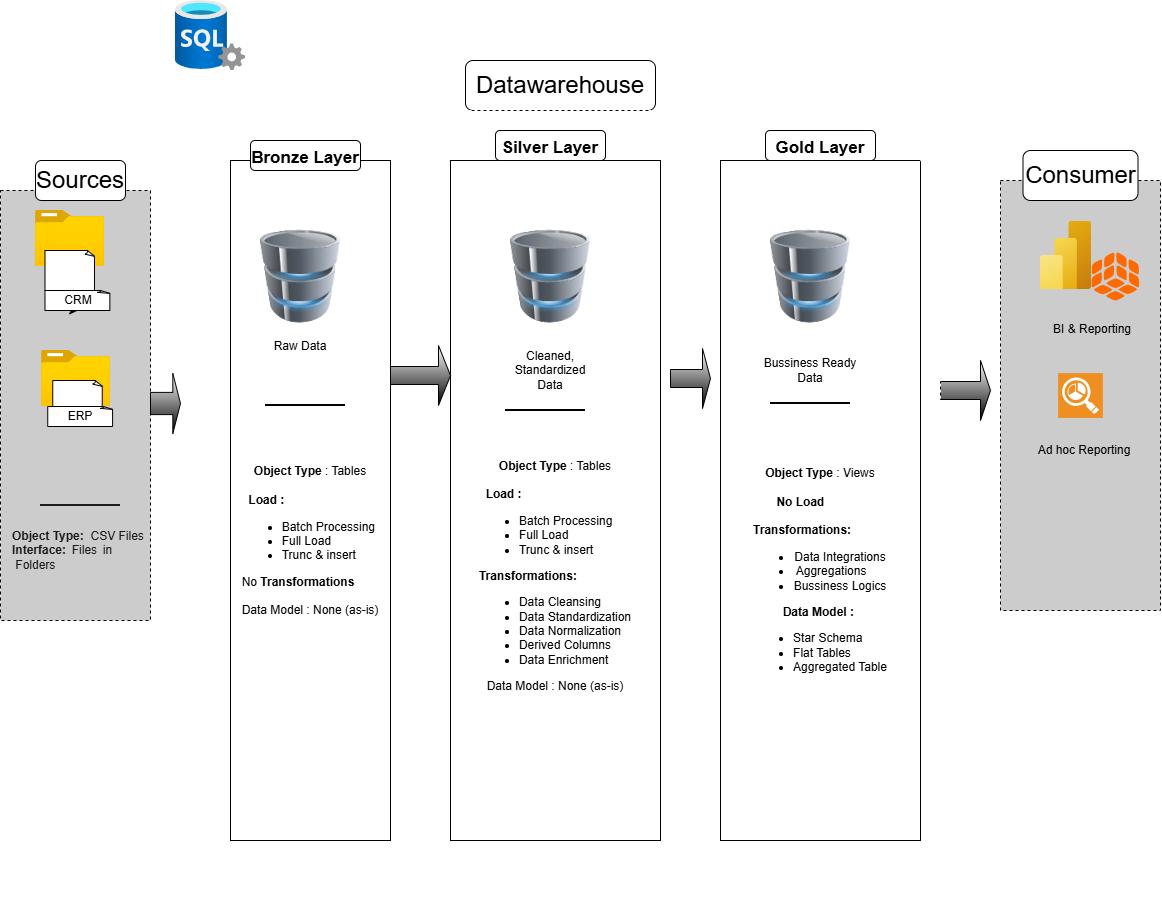

The diagram above was exported from draw.io. Its source (the exported page's mxGraphModel, read from the mxfile embedded in the PNG):
<mxGraphModel dx="1334" dy="920" grid="1" gridSize="10" guides="1" tooltips="1" connect="1" arrows="1" fold="1" page="1" pageScale="1" pageWidth="850" pageHeight="1100" background="none" math="0" shadow="0">
  <root>
    <mxCell id="0" />
    <mxCell id="1" parent="0" />
    <mxCell id="lAsCAFX1s63fh_ptylyP-1" parent="1" style="rounded=0;whiteSpace=wrap;html=1;fillColor=#CCCCCC;dashed=1;" value="" vertex="1">
      <mxGeometry height="430" width="150" x="20" y="190" as="geometry" />
    </mxCell>
    <mxCell id="lAsCAFX1s63fh_ptylyP-2" parent="1" style="rounded=1;whiteSpace=wrap;html=1;fontSize=24;" value="Sources" vertex="1">
      <mxGeometry height="40" width="90" x="55" y="160" as="geometry" />
    </mxCell>
    <mxCell id="lAsCAFX1s63fh_ptylyP-4" parent="1" style="rounded=1;whiteSpace=wrap;html=1;fontSize=24;" value="Datawarehouse" vertex="1">
      <mxGeometry height="50" width="190" x="485" y="60" as="geometry" />
    </mxCell>
    <mxCell id="lAsCAFX1s63fh_ptylyP-5" parent="1" style="rounded=0;whiteSpace=wrap;html=1;fillColor=#CCCCCC;dashed=1;" value="" vertex="1">
      <mxGeometry height="430" width="160" x="1020" y="180" as="geometry" />
    </mxCell>
    <mxCell id="lAsCAFX1s63fh_ptylyP-6" parent="1" style="rounded=1;whiteSpace=wrap;html=1;fontSize=24;" value="Consumer" vertex="1">
      <mxGeometry height="50" width="115" x="1042.5" y="150" as="geometry" />
    </mxCell>
    <mxCell id="lAsCAFX1s63fh_ptylyP-7" parent="1" style="rounded=0;whiteSpace=wrap;html=1;" value="" vertex="1">
      <mxGeometry height="680" width="160" x="250" y="160" as="geometry" />
    </mxCell>
    <mxCell id="lAsCAFX1s63fh_ptylyP-8" parent="1" style="rounded=1;whiteSpace=wrap;html=1;fontSize=24;" value="&lt;font style=&quot;font-size: 17px;&quot;&gt;&lt;b style=&quot;background-color: light-dark(#ffffff, var(--ge-dark-color, #121212));&quot;&gt;Bronze Layer&lt;/b&gt;&lt;/font&gt;" vertex="1">
      <mxGeometry height="30" width="110" x="270" y="140" as="geometry" />
    </mxCell>
    <mxCell id="lAsCAFX1s63fh_ptylyP-10" parent="1" style="rounded=0;whiteSpace=wrap;html=1;" value="" vertex="1">
      <mxGeometry height="680" width="210" x="470" y="160" as="geometry" />
    </mxCell>
    <mxCell id="lAsCAFX1s63fh_ptylyP-11" parent="1" style="rounded=1;whiteSpace=wrap;html=1;fontSize=24;" value="&lt;font style=&quot;font-size: 17px;&quot;&gt;&lt;b style=&quot;background-color: light-dark(#ffffff, var(--ge-dark-color, #121212));&quot;&gt;Silver Layer&lt;/b&gt;&lt;/font&gt;" vertex="1">
      <mxGeometry height="30" width="110" x="515" y="130" as="geometry" />
    </mxCell>
    <mxCell id="lAsCAFX1s63fh_ptylyP-12" parent="1" style="rounded=1;whiteSpace=wrap;html=1;fontSize=24;" value="&lt;font style=&quot;font-size: 17px;&quot;&gt;&lt;b&gt;Gold Layer&lt;/b&gt;&lt;/font&gt;" vertex="1">
      <mxGeometry height="30" width="110" x="785" y="130" as="geometry" />
    </mxCell>
    <mxCell id="lAsCAFX1s63fh_ptylyP-13" parent="1" style="rounded=0;whiteSpace=wrap;html=1;" value="" vertex="1">
      <mxGeometry height="680" width="200" x="740" y="160" as="geometry" />
    </mxCell>
    <mxCell id="lAsCAFX1s63fh_ptylyP-16" parent="1" style="image;aspect=fixed;html=1;points=[];align=center;fontSize=12;image=img/lib/azure2/general/Folder_Blank.svg;" value="" vertex="1">
      <mxGeometry height="56" width="69" x="55" y="210" as="geometry" />
    </mxCell>
    <mxCell id="lAsCAFX1s63fh_ptylyP-20" edge="1" parent="1" source="lAsCAFX1s63fh_ptylyP-17" style="edgeStyle=orthogonalEdgeStyle;rounded=0;orthogonalLoop=1;jettySize=auto;html=1;" target="lAsCAFX1s63fh_ptylyP-19" value="">
      <mxGeometry relative="1" as="geometry" />
    </mxCell>
    <mxCell id="lAsCAFX1s63fh_ptylyP-17" parent="1" style="whiteSpace=wrap;html=1;shape=mxgraph.basic.document" value="" vertex="1">
      <mxGeometry height="40" width="50" x="64.5" y="250" as="geometry" />
    </mxCell>
    <mxCell id="lAsCAFX1s63fh_ptylyP-19" parent="1" style="whiteSpace=wrap;html=1;shape=mxgraph.basic.document" value="CRM" vertex="1">
      <mxGeometry height="20" width="65.5" x="64.5" y="290" as="geometry" />
    </mxCell>
    <mxCell id="lAsCAFX1s63fh_ptylyP-21" parent="1" style="image;aspect=fixed;html=1;points=[];align=center;fontSize=12;image=img/lib/azure2/general/Folder_Blank.svg;" value="" vertex="1">
      <mxGeometry height="56" width="69" x="61" y="350" as="geometry" />
    </mxCell>
    <mxCell id="lAsCAFX1s63fh_ptylyP-22" parent="1" style="whiteSpace=wrap;html=1;shape=mxgraph.basic.document" value="" vertex="1">
      <mxGeometry height="40" width="50" x="72.25" y="380" as="geometry" />
    </mxCell>
    <mxCell id="lAsCAFX1s63fh_ptylyP-23" parent="1" style="whiteSpace=wrap;html=1;shape=mxgraph.basic.document" value="ERP" vertex="1">
      <mxGeometry height="20" width="65.5" x="67.25" y="406" as="geometry" />
    </mxCell>
    <mxCell id="lAsCAFX1s63fh_ptylyP-29" parent="1" style="line;strokeWidth=2;html=1;strokeColor=#1A1A1A;" value="" vertex="1">
      <mxGeometry height="10" width="80" x="60" y="500" as="geometry" />
    </mxCell>
    <mxCell id="lAsCAFX1s63fh_ptylyP-30" parent="1" style="text;html=1;whiteSpace=wrap;strokeColor=none;fillColor=none;align=left;verticalAlign=middle;rounded=0;" value="&lt;div style=&quot;text-align: justify;&quot;&gt;&lt;font style=&quot;color: rgb(26, 26, 26);&quot;&gt;&lt;b style=&quot;background-color: transparent;&quot;&gt;Object Type:&lt;/b&gt;&lt;span style=&quot;background-color: transparent;&quot;&gt;&amp;nbsp; CSV Files&lt;/span&gt;&lt;/font&gt;&lt;/div&gt;&lt;div style=&quot;text-align: justify;&quot;&gt;&lt;font style=&quot;color: rgb(26, 26, 26);&quot;&gt;&lt;b style=&quot;&quot;&gt;Interface:&lt;/b&gt; Files in&amp;nbsp; &amp;nbsp; &amp;nbsp; &amp;nbsp; &amp;nbsp;Folders&lt;/font&gt;&lt;/div&gt;" vertex="1">
      <mxGeometry height="60" width="140" x="30" y="520" as="geometry" />
    </mxCell>
    <mxCell id="lAsCAFX1s63fh_ptylyP-32" parent="1" style="image;html=1;image=img/lib/clip_art/computers/Database_128x128.png;imageBackground=none;" value="" vertex="1">
      <mxGeometry height="110" width="80" x="280" y="221" as="geometry" />
    </mxCell>
    <mxCell id="lAsCAFX1s63fh_ptylyP-33" parent="1" style="image;html=1;image=img/lib/clip_art/computers/Database_128x128.png" value="" vertex="1">
      <mxGeometry height="98" width="80" x="530" y="227" as="geometry" />
    </mxCell>
    <mxCell id="lAsCAFX1s63fh_ptylyP-34" parent="1" style="image;html=1;image=img/lib/clip_art/computers/Database_128x128.png" value="" vertex="1">
      <mxGeometry height="110" width="80" x="790" y="221" as="geometry" />
    </mxCell>
    <mxCell id="lAsCAFX1s63fh_ptylyP-38" parent="1" style="shape=singleArrow;whiteSpace=wrap;html=1;fillColor=light-dark(#FFFFFF,#59E6E8);gradientColor=default;" value="" vertex="1">
      <mxGeometry height="60" width="60" x="410" y="345" as="geometry" />
    </mxCell>
    <mxCell id="lAsCAFX1s63fh_ptylyP-39" parent="1" style="shape=singleArrow;whiteSpace=wrap;html=1;fillColor=light-dark(#FFFFFF,#59E6E8);gradientColor=default;" value="" vertex="1">
      <mxGeometry height="60" width="40" x="690" y="348" as="geometry" />
    </mxCell>
    <mxCell id="lAsCAFX1s63fh_ptylyP-45" parent="1" style="text;html=1;whiteSpace=wrap;strokeColor=none;fillColor=none;align=center;verticalAlign=middle;rounded=0;" value="Raw Data" vertex="1">
      <mxGeometry height="30" width="60" x="290" y="331" as="geometry" />
    </mxCell>
    <mxCell id="lAsCAFX1s63fh_ptylyP-46" parent="1" style="text;html=1;whiteSpace=wrap;strokeColor=none;fillColor=none;align=center;verticalAlign=middle;rounded=0;" value="Cleaned,&lt;div&gt;Standardized Data&lt;/div&gt;" vertex="1">
      <mxGeometry height="50" width="100" x="520" y="345" as="geometry" />
    </mxCell>
    <mxCell id="lAsCAFX1s63fh_ptylyP-47" parent="1" style="text;html=1;whiteSpace=wrap;strokeColor=none;fillColor=none;align=center;verticalAlign=middle;rounded=0;" value="Bussiness Ready Data" vertex="1">
      <mxGeometry height="50" width="100" x="780" y="345" as="geometry" />
    </mxCell>
    <mxCell id="lAsCAFX1s63fh_ptylyP-48" parent="1" style="line;strokeWidth=2;html=1;" value="" vertex="1">
      <mxGeometry height="20" width="80" x="285" y="395" as="geometry" />
    </mxCell>
    <mxCell id="lAsCAFX1s63fh_ptylyP-49" parent="1" style="line;strokeWidth=2;html=1;" value="" vertex="1">
      <mxGeometry height="10" width="80" x="525" y="405" as="geometry" />
    </mxCell>
    <mxCell id="lAsCAFX1s63fh_ptylyP-50" parent="1" style="line;strokeWidth=2;html=1;" value="" vertex="1">
      <mxGeometry height="10" width="80" x="790" y="398" as="geometry" />
    </mxCell>
    <mxCell id="lAsCAFX1s63fh_ptylyP-56" parent="1" style="text;html=1;whiteSpace=wrap;strokeColor=none;fillColor=none;align=center;verticalAlign=middle;rounded=0;" value="&lt;font&gt;&lt;b&gt;Object Type&lt;/b&gt; : Tables&lt;/font&gt;&lt;div&gt;&lt;font&gt;&lt;br&gt;&lt;/font&gt;&lt;div&gt;&lt;div style=&quot;text-align: left;&quot;&gt;&lt;span style=&quot;background-color: transparent; color: light-dark(rgb(0, 0, 0), rgb(255, 255, 255));&quot;&gt;&lt;font&gt;&amp;nbsp;&lt;b&gt; Load :&lt;/b&gt;&lt;/font&gt;&lt;/span&gt;&lt;/div&gt;&lt;div&gt;&lt;div&gt;&lt;ul&gt;&lt;li style=&quot;text-align: left;&quot;&gt;&lt;span style=&quot;background-color: transparent; color: light-dark(rgb(0, 0, 0), rgb(255, 255, 255));&quot;&gt;&lt;font&gt;Batch Processing&amp;nbsp;&lt;/font&gt;&lt;/span&gt;&lt;/li&gt;&lt;li style=&quot;text-align: left;&quot;&gt;&lt;span style=&quot;background-color: transparent; color: light-dark(rgb(0, 0, 0), rgb(255, 255, 255));&quot;&gt;&lt;font&gt;Full Load&amp;nbsp;&lt;/font&gt;&lt;/span&gt;&lt;/li&gt;&lt;li style=&quot;text-align: left;&quot;&gt;&lt;span style=&quot;background-color: transparent; color: light-dark(rgb(0, 0, 0), rgb(255, 255, 255));&quot;&gt;&lt;font&gt;Trunc &amp;amp; insert&lt;/font&gt;&lt;/span&gt;&lt;/li&gt;&lt;/ul&gt;&lt;div style=&quot;text-align: left;&quot;&gt;&lt;span style=&quot;text-align: center;&quot;&gt;&lt;font&gt;No &lt;b&gt;Transformations&lt;/b&gt;&lt;/font&gt;&lt;/span&gt;&lt;/div&gt;&lt;div style=&quot;text-align: left;&quot;&gt;&lt;span style=&quot;text-align: center;&quot;&gt;&lt;font&gt;&lt;br&gt;&lt;/font&gt;&lt;/span&gt;&lt;/div&gt;&lt;div style=&quot;text-align: left;&quot;&gt;&lt;div style=&quot;text-align: center;&quot;&gt;&lt;font&gt;Data Model : None (as-is)&lt;/font&gt;&lt;/div&gt;&lt;div style=&quot;text-align: center;&quot;&gt;&lt;div style=&quot;text-align: left;&quot;&gt;&lt;span style=&quot;background-color: transparent; color: light-dark(rgb(0, 0, 0), rgb(255, 255, 255));&quot;&gt;&lt;font&gt;&amp;nbsp;&lt;/font&gt;&lt;/span&gt;&lt;/div&gt;&lt;/div&gt;&lt;/div&gt;&lt;/div&gt;&lt;div&gt;&lt;br&gt;&lt;/div&gt;&lt;/div&gt;&lt;/div&gt;&lt;/div&gt;" vertex="1">
      <mxGeometry height="230" width="150" x="255" y="440" as="geometry" />
    </mxCell>
    <mxCell id="lAsCAFX1s63fh_ptylyP-60" parent="1" style="text;html=1;whiteSpace=wrap;strokeColor=none;fillColor=none;align=center;verticalAlign=middle;rounded=0;" value="&lt;b&gt;Object Type&lt;/b&gt; : Tables&lt;div&gt;&lt;br&gt;&lt;div&gt;&lt;div style=&quot;text-align: left;&quot;&gt;&lt;span style=&quot;background-color: transparent; color: light-dark(rgb(0, 0, 0), rgb(255, 255, 255));&quot;&gt;&amp;nbsp; &lt;b&gt;Load :&lt;/b&gt;&lt;/span&gt;&lt;/div&gt;&lt;div&gt;&lt;div&gt;&lt;ul&gt;&lt;li style=&quot;text-align: left;&quot;&gt;&lt;span style=&quot;background-color: transparent; color: light-dark(rgb(0, 0, 0), rgb(255, 255, 255));&quot;&gt;Batch Processing&amp;nbsp;&lt;/span&gt;&lt;/li&gt;&lt;li style=&quot;text-align: left;&quot;&gt;&lt;span style=&quot;background-color: transparent; color: light-dark(rgb(0, 0, 0), rgb(255, 255, 255));&quot;&gt;Full Load&amp;nbsp;&lt;/span&gt;&lt;/li&gt;&lt;li style=&quot;text-align: left;&quot;&gt;&lt;span style=&quot;background-color: transparent; color: light-dark(rgb(0, 0, 0), rgb(255, 255, 255));&quot;&gt;Trunc &amp;amp; insert&lt;/span&gt;&lt;/li&gt;&lt;/ul&gt;&lt;div style=&quot;text-align: left;&quot;&gt;&lt;span style=&quot;text-align: center;&quot;&gt;&lt;b&gt;Transformations:&lt;/b&gt;&lt;/span&gt;&lt;/div&gt;&lt;div style=&quot;text-align: left;&quot;&gt;&lt;ul&gt;&lt;li&gt;&lt;span style=&quot;text-align: center;&quot;&gt;Data Cleansing&amp;nbsp;&lt;/span&gt;&lt;/li&gt;&lt;li&gt;&lt;span style=&quot;text-align: center;&quot;&gt;Data Standardization&lt;/span&gt;&lt;/li&gt;&lt;li&gt;&lt;span style=&quot;text-align: center;&quot;&gt;Data Normalization&lt;/span&gt;&lt;/li&gt;&lt;li&gt;&lt;span style=&quot;text-align: center;&quot;&gt;Derived Columns&lt;/span&gt;&lt;/li&gt;&lt;li&gt;&lt;span style=&quot;text-align: center;&quot;&gt;Data Enrichment&lt;/span&gt;&lt;/li&gt;&lt;/ul&gt;&lt;div style=&quot;text-align: center;&quot;&gt;Data Model : None (as-is)&lt;/div&gt;&lt;div style=&quot;text-align: center;&quot;&gt;&lt;div style=&quot;text-align: left;&quot;&gt;&lt;span style=&quot;background-color: transparent; color: light-dark(rgb(0, 0, 0), rgb(255, 255, 255));&quot;&gt;&amp;nbsp;&lt;/span&gt;&lt;/div&gt;&lt;/div&gt;&lt;/div&gt;&lt;/div&gt;&lt;div&gt;&lt;br&gt;&lt;/div&gt;&lt;/div&gt;&lt;/div&gt;&lt;/div&gt;" vertex="1">
      <mxGeometry height="300" width="180" x="485" y="440" as="geometry" />
    </mxCell>
    <mxCell id="lAsCAFX1s63fh_ptylyP-61" parent="1" style="text;html=1;whiteSpace=wrap;strokeColor=none;fillColor=none;align=center;verticalAlign=middle;rounded=0;" value="&lt;b&gt;Object Type&lt;/b&gt; : Views&lt;div&gt;&lt;br&gt;&lt;div&gt;&lt;div style=&quot;text-align: left;&quot;&gt;&lt;span style=&quot;background-color: transparent; color: light-dark(rgb(0, 0, 0), rgb(255, 255, 255));&quot;&gt;&amp;nbsp; &amp;nbsp; &lt;b&gt;&amp;nbsp; &amp;nbsp;No Load&amp;nbsp;&lt;/b&gt;&lt;/span&gt;&lt;/div&gt;&lt;div&gt;&lt;div style=&quot;text-align: left;&quot;&gt;&lt;br&gt;&lt;/div&gt;&lt;div&gt;&lt;div&gt;&lt;div style=&quot;text-align: left;&quot;&gt;&lt;span style=&quot;text-align: center;&quot;&gt;&lt;b&gt;Transformations:&lt;/b&gt;&lt;/span&gt;&lt;/div&gt;&lt;div style=&quot;&quot;&gt;&lt;ul&gt;&lt;li&gt;&lt;span style=&quot;text-align: center;&quot;&gt;Data Integrations&lt;/span&gt;&lt;/li&gt;&lt;li style=&quot;text-align: left;&quot;&gt;&amp;nbsp;Aggregations&lt;/li&gt;&lt;li&gt;Bussiness Logics&lt;/li&gt;&lt;/ul&gt;&lt;div style=&quot;text-align: center;&quot;&gt;&lt;b&gt;Data Model :&amp;nbsp;&lt;/b&gt;&lt;/div&gt;&lt;div style=&quot;&quot;&gt;&lt;ul&gt;&lt;li style=&quot;text-align: left;&quot;&gt;&lt;span style=&quot;background-color: transparent; color: light-dark(rgb(0, 0, 0), rgb(255, 255, 255));&quot;&gt;Star Schema&lt;/span&gt;&lt;/li&gt;&lt;li style=&quot;text-align: left;&quot;&gt;Flat Tables&lt;/li&gt;&lt;li&gt;Aggregated Table&lt;/li&gt;&lt;/ul&gt;&lt;/div&gt;&lt;div style=&quot;text-align: center;&quot;&gt;&lt;div style=&quot;text-align: left;&quot;&gt;&lt;span style=&quot;background-color: transparent; color: light-dark(rgb(0, 0, 0), rgb(255, 255, 255));&quot;&gt;&amp;nbsp;&lt;/span&gt;&lt;/div&gt;&lt;/div&gt;&lt;/div&gt;&lt;/div&gt;&lt;div&gt;&lt;br&gt;&lt;/div&gt;&lt;/div&gt;&lt;/div&gt;&lt;/div&gt;&lt;/div&gt;" vertex="1">
      <mxGeometry height="280" width="150" x="765" y="450" as="geometry" />
    </mxCell>
    <mxCell id="lAsCAFX1s63fh_ptylyP-62" parent="1" style="image;aspect=fixed;html=1;points=[];align=center;fontSize=12;image=img/lib/azure2/analytics/Power_BI_Embedded.svg;" value="" vertex="1">
      <mxGeometry height="68" width="51" x="1060" y="221" as="geometry" />
    </mxCell>
    <mxCell id="lAsCAFX1s63fh_ptylyP-63" parent="1" style="shadow=0;dashed=0;html=1;strokeColor=none;fillColor=#EF8F21;labelPosition=center;verticalLabelPosition=bottom;verticalAlign=top;align=center;outlineConnect=0;shape=mxgraph.veeam.reporting;" value="" vertex="1">
      <mxGeometry height="44.8" width="44.8" x="1077.6" y="372.6" as="geometry" />
    </mxCell>
    <mxCell id="lAsCAFX1s63fh_ptylyP-64" parent="1" style="points=[];aspect=fixed;html=1;align=center;shadow=0;dashed=0;fillColor=#FF6A00;strokeColor=none;shape=mxgraph.alibaba_cloud.quickbi;" value="" vertex="1">
      <mxGeometry height="48" width="47.7" x="1111" y="252" as="geometry" />
    </mxCell>
    <mxCell id="lAsCAFX1s63fh_ptylyP-65" parent="1" style="text;html=1;whiteSpace=wrap;strokeColor=none;fillColor=none;align=center;verticalAlign=middle;rounded=0;fontColor=#000000;" value="BI &amp;amp; Reporting" vertex="1">
      <mxGeometry height="22" width="92" x="1065.5" y="318" as="geometry" />
    </mxCell>
    <mxCell id="lAsCAFX1s63fh_ptylyP-66" parent="1" style="text;html=1;whiteSpace=wrap;strokeColor=none;fillColor=none;align=center;verticalAlign=middle;rounded=0;fontColor=#000000;" value="Ad hoc Reporting" vertex="1">
      <mxGeometry height="40" width="110" x="1048.7" y="430" as="geometry" />
    </mxCell>
    <mxCell id="lAsCAFX1s63fh_ptylyP-67" parent="1" style="shape=singleArrow;whiteSpace=wrap;html=1;fillColor=light-dark(#FFFFFF,#59E6E8);gradientColor=default;" value="" vertex="1">
      <mxGeometry height="60" width="50" x="960" y="360" as="geometry" />
    </mxCell>
    <mxCell id="lAsCAFX1s63fh_ptylyP-70" parent="1" style="image;aspect=fixed;html=1;points=[];align=center;fontSize=12;image=img/lib/azure2/databases/SQL_Server.svg;" value="" vertex="1">
      <mxGeometry height="70" width="70" x="195" as="geometry" />
    </mxCell>
    <mxCell id="LAnzMXGPUcAt3WcupZG7-2" parent="1" style="rounded=1;whiteSpace=wrap;html=1;fillColor=none;dashed=1;strokeColor=#FFFFFF;" value="" vertex="1">
      <mxGeometry height="790" width="760" x="200" y="110" as="geometry" />
    </mxCell>
    <mxCell id="XM_TYlArU-pgHSMKKAqC-2" parent="1" style="shape=singleArrow;whiteSpace=wrap;html=1;fillColor=light-dark(#FFFFFF,#59E6E8);gradientColor=default;arrowWidth=0.3703703703703733;arrowSize=0.2555521647135549;" value="" vertex="1">
      <mxGeometry height="60" width="30" x="170" y="373" as="geometry" />
    </mxCell>
  </root>
</mxGraphModel>